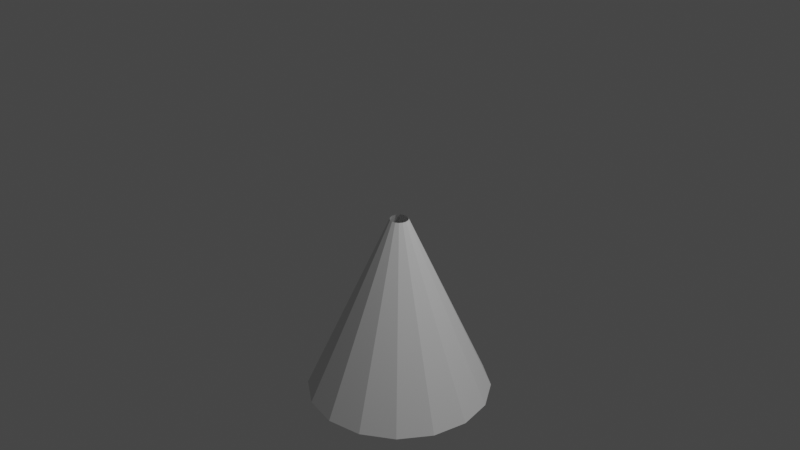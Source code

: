 # Source: LightCone.blend  (saved by Blender 2.80.75; exported with 4.5.12 LTS)
import bpy
from mathutils import Matrix  # noqa: F401  (used for matrix-valued properties, if any)

bpy.ops.wm.read_factory_settings(use_empty=True)
scene = bpy.context.scene
scene.name = 'Scene'

# ---- collections
col_collection = bpy.data.collections.new('Collection'); scene.collection.children.link(col_collection)

# ---- world
world_world = bpy.data.worlds.new('World'); scene.world = world_world
world_world.use_nodes = True; world_world.node_tree.nodes.clear()
_N = world_world.node_tree.nodes; _L = world_world.node_tree.links
n0 = _N.new('ShaderNodeOutputWorld'); n0.name = 'World Output'; n0.location = (300, 300)
n1 = _N.new('ShaderNodeBackground'); n1.name = 'Background'; n1.location = (10, 300)
n1.inputs[0].default_value = (0.05088, 0.05088, 0.05088, 1.0)
_L.new(n1.outputs[0], n0.inputs[0])
n0.is_active_output = True
world_world.color = (0.05088, 0.05088, 0.05088)
world_world.use_sun_shadow = False
world_world.sun_shadow_jitter_overblur = 0.0

# ---- cameras
cam_camera = bpy.data.cameras.new('Camera')
cam_camera.clip_end = 100.0
cam_camera.ortho_scale = 7.314

# ---- lights
light_light = bpy.data.lights.new('Light', 'POINT')
light_light.transmission_factor = 0.0
light_light.energy = 1000.0
light_light.shadow_soft_size = 0.1
light_light.shadow_maximum_resolution = 0.006
light_light.use_absolute_resolution = True

# ---- meshes
me_cylinder = bpy.data.meshes.new('Cylinder')
me_cylinder.from_pydata([(0.0, 1.0, -2.0), (3.677e-08, 0.09837, 0.0), (0.3827, 0.9239, -2.0), (0.03764, 0.09088, 0.0), (0.7071, 0.7071, -2.0), (0.06956, 0.06956, 0.0), (0.9239, 0.3827, -2.0), (0.09088, 0.03764, 0.0), (1.0, -4.371e-08, -2.0), (0.09837, 6.381e-09, 0.0), (0.9239, -0.3827, -2.0), (0.09088, -0.03764, 0.0), (0.7071, -0.7071, -2.0), (0.06956, -0.06956, 0.0), (0.3827, -0.9239, -2.0), (0.03764, -0.09088, 0.0), (1.51e-07, -1.0, -2.0), (5.162e-08, -0.09837, 0.0), (-0.3827, -0.9239, -2.0), (-0.03764, -0.09088, 0.0), (-0.7071, -0.7071, -2.0), (-0.06955, -0.06956, 0.0), (-0.9239, -0.3827, -2.0), (-0.09088, -0.03764, 0.0), (-1.0, 1.192e-08, -2.0), (-0.09837, 1.185e-08, 0.0), (-0.9239, 0.3827, -2.0), (-0.09088, 0.03764, 0.0), (-0.7071, 0.7071, -2.0), (-0.06955, 0.06956, 0.0), (-0.3827, 0.9239, -2.0), (-0.03764, 0.09088, 0.0)], [], [(0, 1, 3, 2), (2, 3, 5, 4), (4, 5, 7, 6), (6, 7, 9, 8), (8, 9, 11, 10), (10, 11, 13, 12), (12, 13, 15, 14), (14, 15, 17, 16), (16, 17, 19, 18), (18, 19, 21, 20), (20, 21, 23, 22), (22, 23, 25, 24), (24, 25, 27, 26), (26, 27, 29, 28), (28, 29, 31, 30), (30, 31, 1, 0)])
_uv = me_cylinder.uv_layers.new(name='UVMap')
_uv.uv.foreach_set('vector', [1.0, 0.0, 1.0, 1.0, 0.9375, 1.0, 0.9375, 0.0, 0.9375, 0.0, 0.9375, 1.0, 0.875, 1.0, 0.875, 0.0, 0.875, 0.0, 0.875, 1.0, 0.8125, 1.0, 0.8125, 0.0, 0.8125, 0.0, 0.8125, 1.0, 0.75, 1.0, 0.75, 0.0, 0.75, 0.0, 0.75, 1.0, 0.6875, 1.0, 0.6875, 0.0, 0.6875, 0.0, 0.6875, 1.0, 0.625, 1.0, 0.625, 0.0, 0.625, 0.0, 0.625, 1.0, 0.5625, 1.0, 0.5625, 0.0, 0.5625, 0.0, 0.5625, 1.0, 0.5, 1.0, 0.5, 0.0, 0.5, 0.0, 0.5, 1.0, 0.4375, 1.0, 0.4375, 0.0, 0.4375, 0.0, 0.4375, 1.0, 0.375, 1.0, 0.375, 0.0, 0.375, 0.0, 0.375, 1.0, 0.3125, 1.0, 0.3125, 0.0, 0.3125, 0.0, 0.3125, 1.0, 0.25, 1.0, 0.25, 0.0, 0.25, 0.0, 0.25, 1.0, 0.1875, 1.0, 0.1875, 0.0, 0.1875, 0.0, 0.1875, 1.0, 0.125, 1.0, 0.125, 0.0, 0.125, 0.0, 0.125, 1.0, 0.0625, 1.0, 0.0625, 0.0, 0.0625, 0.0, 0.0625, 1.0, 0.0, 1.0, 0.0, 0.0])
me_cylinder.use_remesh_preserve_volume = False
me_cylinder.use_remesh_preserve_attributes = False
me_cylinder.use_mirror_vertex_groups = False
me_cylinder.update()

# ---- objects
ob_light = bpy.data.objects.new('Light', light_light)
ob_camera = bpy.data.objects.new('Camera', cam_camera)
ob_cylinder = bpy.data.objects.new('Cylinder', me_cylinder)

# ---- transforms, parenting, visibility, modifiers, constraints
ob_light.location = (4.076, 1.005, 5.904)
ob_light.rotation_euler = (0.6503, 0.05522, 1.866)
ob_light.lock_rotations_4d = False
ob_light.empty_display_type = 'ARROWS'
ob_light.color = (0.0, 0.0, 0.0, 0.0)
ob_light.lineart.crease_threshold = 0.0
ob_camera.location = (7.359, -6.926, 4.958)
ob_camera.rotation_euler = (1.109, 0.0, 0.8149)
ob_camera.lock_rotations_4d = False
ob_camera.empty_display_type = 'ARROWS'
ob_camera.color = (0.0, 0.0, 0.0, 0.0)
ob_camera.display_type = 'WIRE'
ob_camera.lineart.crease_threshold = 0.0
ob_cylinder.location = (0.0, 0.0, 0.0)
ob_cylinder.lineart.crease_threshold = 0.0

# ---- collection membership
col_collection.objects.link(ob_light)
col_collection.objects.link(ob_camera)
col_collection.objects.link(ob_cylinder)

# ---- scene / render settings (as saved in the file)
scene.camera = ob_camera
scene.frame_start = 1; scene.frame_end = 250; scene.frame_set(1)
scene.render.engine = 'BLENDER_EEVEE_NEXT'
scene.cycles.use_denoising = False
scene.cycles.samples = 128
scene.cycles.sampling_pattern = 'TABULATED_SOBOL'
scene.cycles.use_adaptive_sampling = False
scene.cycles.use_light_tree = False
scene.view_settings.view_transform = 'Filmic'
bpy.context.view_layer.update()

